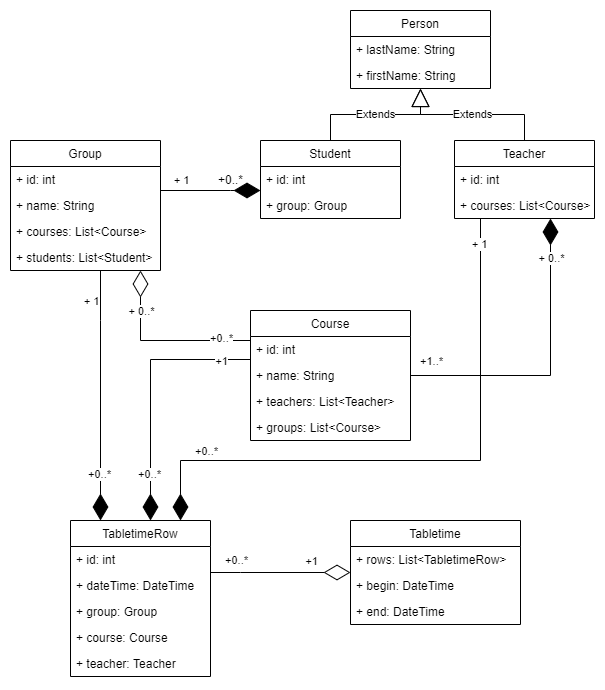

The diagram above was exported from draw.io. Its source (the exported page's mxGraphModel, read from the mxfile embedded in the PNG):
<mxGraphModel dx="1865" dy="607" grid="1" gridSize="10" guides="1" tooltips="1" connect="1" arrows="1" fold="1" page="1" pageScale="1" pageWidth="827" pageHeight="1169" math="0" shadow="0">
  <root>
    <mxCell id="WIyWlLk6GJQsqaUBKTNV-0" />
    <mxCell id="WIyWlLk6GJQsqaUBKTNV-1" parent="WIyWlLk6GJQsqaUBKTNV-0" />
    <mxCell id="gjBB6S-gj8wYcA9B_GfX-0" value="Student" style="swimlane;fontStyle=0;childLayout=stackLayout;horizontal=1;startSize=26;fillColor=none;horizontalStack=0;resizeParent=1;resizeParentMax=0;resizeLast=0;collapsible=1;marginBottom=0;" parent="WIyWlLk6GJQsqaUBKTNV-1" vertex="1">
      <mxGeometry x="150" y="140" width="140" height="78" as="geometry" />
    </mxCell>
    <mxCell id="gjBB6S-gj8wYcA9B_GfX-3" value="+ id: int" style="text;strokeColor=none;fillColor=none;align=left;verticalAlign=top;spacingLeft=4;spacingRight=4;overflow=hidden;rotatable=0;points=[[0,0.5],[1,0.5]];portConstraint=eastwest;" parent="gjBB6S-gj8wYcA9B_GfX-0" vertex="1">
      <mxGeometry y="26" width="140" height="26" as="geometry" />
    </mxCell>
    <mxCell id="eZlR-bhEdKkD3NSigpQz-6" value="+ group: Group" style="text;strokeColor=none;fillColor=none;align=left;verticalAlign=top;spacingLeft=4;spacingRight=4;overflow=hidden;rotatable=0;points=[[0,0.5],[1,0.5]];portConstraint=eastwest;" vertex="1" parent="gjBB6S-gj8wYcA9B_GfX-0">
      <mxGeometry y="52" width="140" height="26" as="geometry" />
    </mxCell>
    <mxCell id="gjBB6S-gj8wYcA9B_GfX-4" value="Teacher" style="swimlane;fontStyle=0;childLayout=stackLayout;horizontal=1;startSize=26;fillColor=none;horizontalStack=0;resizeParent=1;resizeParentMax=0;resizeLast=0;collapsible=1;marginBottom=0;" parent="WIyWlLk6GJQsqaUBKTNV-1" vertex="1">
      <mxGeometry x="344" y="140" width="140" height="78" as="geometry" />
    </mxCell>
    <mxCell id="gjBB6S-gj8wYcA9B_GfX-7" value="+ id: int" style="text;strokeColor=none;fillColor=none;align=left;verticalAlign=top;spacingLeft=4;spacingRight=4;overflow=hidden;rotatable=0;points=[[0,0.5],[1,0.5]];portConstraint=eastwest;" parent="gjBB6S-gj8wYcA9B_GfX-4" vertex="1">
      <mxGeometry y="26" width="140" height="26" as="geometry" />
    </mxCell>
    <mxCell id="eZlR-bhEdKkD3NSigpQz-7" value="+ courses: List&lt;Course&gt;" style="text;strokeColor=none;fillColor=none;align=left;verticalAlign=top;spacingLeft=4;spacingRight=4;overflow=hidden;rotatable=0;points=[[0,0.5],[1,0.5]];portConstraint=eastwest;" vertex="1" parent="gjBB6S-gj8wYcA9B_GfX-4">
      <mxGeometry y="52" width="140" height="26" as="geometry" />
    </mxCell>
    <mxCell id="gjBB6S-gj8wYcA9B_GfX-8" value="Course" style="swimlane;fontStyle=0;childLayout=stackLayout;horizontal=1;startSize=26;fillColor=none;horizontalStack=0;resizeParent=1;resizeParentMax=0;resizeLast=0;collapsible=1;marginBottom=0;" parent="WIyWlLk6GJQsqaUBKTNV-1" vertex="1">
      <mxGeometry x="140" y="310" width="160" height="130" as="geometry" />
    </mxCell>
    <mxCell id="gjBB6S-gj8wYcA9B_GfX-9" value="+ id: int" style="text;strokeColor=none;fillColor=none;align=left;verticalAlign=top;spacingLeft=4;spacingRight=4;overflow=hidden;rotatable=0;points=[[0,0.5],[1,0.5]];portConstraint=eastwest;" parent="gjBB6S-gj8wYcA9B_GfX-8" vertex="1">
      <mxGeometry y="26" width="160" height="26" as="geometry" />
    </mxCell>
    <mxCell id="eZlR-bhEdKkD3NSigpQz-8" value="+ name: String" style="text;strokeColor=none;fillColor=none;align=left;verticalAlign=top;spacingLeft=4;spacingRight=4;overflow=hidden;rotatable=0;points=[[0,0.5],[1,0.5]];portConstraint=eastwest;" vertex="1" parent="gjBB6S-gj8wYcA9B_GfX-8">
      <mxGeometry y="52" width="160" height="26" as="geometry" />
    </mxCell>
    <mxCell id="eZlR-bhEdKkD3NSigpQz-13" value="+ teachers: List&lt;Teacher&gt;" style="text;strokeColor=none;fillColor=none;align=left;verticalAlign=top;spacingLeft=4;spacingRight=4;overflow=hidden;rotatable=0;points=[[0,0.5],[1,0.5]];portConstraint=eastwest;" vertex="1" parent="gjBB6S-gj8wYcA9B_GfX-8">
      <mxGeometry y="78" width="160" height="26" as="geometry" />
    </mxCell>
    <mxCell id="eZlR-bhEdKkD3NSigpQz-16" value="+ groups: List&lt;Course&gt;" style="text;strokeColor=none;fillColor=none;align=left;verticalAlign=top;spacingLeft=4;spacingRight=4;overflow=hidden;rotatable=0;points=[[0,0.5],[1,0.5]];portConstraint=eastwest;" vertex="1" parent="gjBB6S-gj8wYcA9B_GfX-8">
      <mxGeometry y="104" width="160" height="26" as="geometry" />
    </mxCell>
    <mxCell id="gjBB6S-gj8wYcA9B_GfX-12" value="Group" style="swimlane;fontStyle=0;childLayout=stackLayout;horizontal=1;startSize=26;fillColor=none;horizontalStack=0;resizeParent=1;resizeParentMax=0;resizeLast=0;collapsible=1;marginBottom=0;" parent="WIyWlLk6GJQsqaUBKTNV-1" vertex="1">
      <mxGeometry x="-100" y="140" width="150" height="130" as="geometry" />
    </mxCell>
    <mxCell id="gjBB6S-gj8wYcA9B_GfX-13" value="+ id: int" style="text;strokeColor=none;fillColor=none;align=left;verticalAlign=top;spacingLeft=4;spacingRight=4;overflow=hidden;rotatable=0;points=[[0,0.5],[1,0.5]];portConstraint=eastwest;" parent="gjBB6S-gj8wYcA9B_GfX-12" vertex="1">
      <mxGeometry y="26" width="150" height="26" as="geometry" />
    </mxCell>
    <mxCell id="eZlR-bhEdKkD3NSigpQz-5" value="+ name: String" style="text;strokeColor=none;fillColor=none;align=left;verticalAlign=top;spacingLeft=4;spacingRight=4;overflow=hidden;rotatable=0;points=[[0,0.5],[1,0.5]];portConstraint=eastwest;" vertex="1" parent="gjBB6S-gj8wYcA9B_GfX-12">
      <mxGeometry y="52" width="150" height="26" as="geometry" />
    </mxCell>
    <mxCell id="gjBB6S-gj8wYcA9B_GfX-14" value="+ courses: List&lt;Course&gt;&#10;" style="text;strokeColor=none;fillColor=none;align=left;verticalAlign=top;spacingLeft=4;spacingRight=4;overflow=hidden;rotatable=0;points=[[0,0.5],[1,0.5]];portConstraint=eastwest;" parent="gjBB6S-gj8wYcA9B_GfX-12" vertex="1">
      <mxGeometry y="78" width="150" height="26" as="geometry" />
    </mxCell>
    <mxCell id="eZlR-bhEdKkD3NSigpQz-11" value="+ students: List&lt;Student&gt;&#10;" style="text;strokeColor=none;fillColor=none;align=left;verticalAlign=top;spacingLeft=4;spacingRight=4;overflow=hidden;rotatable=0;points=[[0,0.5],[1,0.5]];portConstraint=eastwest;" vertex="1" parent="gjBB6S-gj8wYcA9B_GfX-12">
      <mxGeometry y="104" width="150" height="26" as="geometry" />
    </mxCell>
    <mxCell id="gjBB6S-gj8wYcA9B_GfX-16" value="Person" style="swimlane;fontStyle=0;childLayout=stackLayout;horizontal=1;startSize=26;fillColor=none;horizontalStack=0;resizeParent=1;resizeParentMax=0;resizeLast=0;collapsible=1;marginBottom=0;" parent="WIyWlLk6GJQsqaUBKTNV-1" vertex="1">
      <mxGeometry x="240" y="10" width="140" height="78" as="geometry" />
    </mxCell>
    <mxCell id="gjBB6S-gj8wYcA9B_GfX-17" value="+ lastName: String" style="text;strokeColor=none;fillColor=none;align=left;verticalAlign=top;spacingLeft=4;spacingRight=4;overflow=hidden;rotatable=0;points=[[0,0.5],[1,0.5]];portConstraint=eastwest;" parent="gjBB6S-gj8wYcA9B_GfX-16" vertex="1">
      <mxGeometry y="26" width="140" height="26" as="geometry" />
    </mxCell>
    <mxCell id="gjBB6S-gj8wYcA9B_GfX-27" value="+ firstName: String" style="text;strokeColor=none;fillColor=none;align=left;verticalAlign=top;spacingLeft=4;spacingRight=4;overflow=hidden;rotatable=0;points=[[0,0.5],[1,0.5]];portConstraint=eastwest;" parent="gjBB6S-gj8wYcA9B_GfX-16" vertex="1">
      <mxGeometry y="52" width="140" height="26" as="geometry" />
    </mxCell>
    <mxCell id="gjBB6S-gj8wYcA9B_GfX-25" value="Extends" style="endArrow=block;endSize=16;endFill=0;html=1;rounded=0;edgeStyle=orthogonalEdgeStyle;" parent="WIyWlLk6GJQsqaUBKTNV-1" source="gjBB6S-gj8wYcA9B_GfX-4" target="gjBB6S-gj8wYcA9B_GfX-16" edge="1">
      <mxGeometry width="160" relative="1" as="geometry">
        <mxPoint x="500" y="90" as="sourcePoint" />
        <mxPoint x="660" y="90" as="targetPoint" />
      </mxGeometry>
    </mxCell>
    <mxCell id="gjBB6S-gj8wYcA9B_GfX-26" value="Extends" style="endArrow=block;endSize=16;endFill=0;html=1;rounded=0;edgeStyle=orthogonalEdgeStyle;exitX=0.5;exitY=0;exitDx=0;exitDy=0;" parent="WIyWlLk6GJQsqaUBKTNV-1" source="gjBB6S-gj8wYcA9B_GfX-0" target="gjBB6S-gj8wYcA9B_GfX-16" edge="1">
      <mxGeometry width="160" relative="1" as="geometry">
        <mxPoint x="580" y="170" as="sourcePoint" />
        <mxPoint x="740" y="170" as="targetPoint" />
      </mxGeometry>
    </mxCell>
    <mxCell id="gjBB6S-gj8wYcA9B_GfX-32" value="TabletimeRow" style="swimlane;fontStyle=0;childLayout=stackLayout;horizontal=1;startSize=26;fillColor=none;horizontalStack=0;resizeParent=1;resizeParentMax=0;resizeLast=0;collapsible=1;marginBottom=0;" parent="WIyWlLk6GJQsqaUBKTNV-1" vertex="1">
      <mxGeometry x="-40" y="520" width="140" height="156" as="geometry" />
    </mxCell>
    <mxCell id="gjBB6S-gj8wYcA9B_GfX-33" value="+ id: int" style="text;strokeColor=none;fillColor=none;align=left;verticalAlign=top;spacingLeft=4;spacingRight=4;overflow=hidden;rotatable=0;points=[[0,0.5],[1,0.5]];portConstraint=eastwest;" parent="gjBB6S-gj8wYcA9B_GfX-32" vertex="1">
      <mxGeometry y="26" width="140" height="26" as="geometry" />
    </mxCell>
    <mxCell id="eZlR-bhEdKkD3NSigpQz-9" value="+ dateTime: DateTime" style="text;strokeColor=none;fillColor=none;align=left;verticalAlign=top;spacingLeft=4;spacingRight=4;overflow=hidden;rotatable=0;points=[[0,0.5],[1,0.5]];portConstraint=eastwest;" vertex="1" parent="gjBB6S-gj8wYcA9B_GfX-32">
      <mxGeometry y="52" width="140" height="26" as="geometry" />
    </mxCell>
    <mxCell id="gjBB6S-gj8wYcA9B_GfX-34" value="+ group: Group" style="text;strokeColor=none;fillColor=none;align=left;verticalAlign=top;spacingLeft=4;spacingRight=4;overflow=hidden;rotatable=0;points=[[0,0.5],[1,0.5]];portConstraint=eastwest;" parent="gjBB6S-gj8wYcA9B_GfX-32" vertex="1">
      <mxGeometry y="78" width="140" height="26" as="geometry" />
    </mxCell>
    <mxCell id="gjBB6S-gj8wYcA9B_GfX-35" value="+ course: Course" style="text;strokeColor=none;fillColor=none;align=left;verticalAlign=top;spacingLeft=4;spacingRight=4;overflow=hidden;rotatable=0;points=[[0,0.5],[1,0.5]];portConstraint=eastwest;" parent="gjBB6S-gj8wYcA9B_GfX-32" vertex="1">
      <mxGeometry y="104" width="140" height="26" as="geometry" />
    </mxCell>
    <mxCell id="gjBB6S-gj8wYcA9B_GfX-36" value="+ teacher: Teacher" style="text;strokeColor=none;fillColor=none;align=left;verticalAlign=top;spacingLeft=4;spacingRight=4;overflow=hidden;rotatable=0;points=[[0,0.5],[1,0.5]];portConstraint=eastwest;" parent="gjBB6S-gj8wYcA9B_GfX-32" vertex="1">
      <mxGeometry y="130" width="140" height="26" as="geometry" />
    </mxCell>
    <mxCell id="gjBB6S-gj8wYcA9B_GfX-38" value="Tabletime" style="swimlane;fontStyle=0;childLayout=stackLayout;horizontal=1;startSize=26;fillColor=none;horizontalStack=0;resizeParent=1;resizeParentMax=0;resizeLast=0;collapsible=1;marginBottom=0;" parent="WIyWlLk6GJQsqaUBKTNV-1" vertex="1">
      <mxGeometry x="240" y="520" width="170" height="104" as="geometry" />
    </mxCell>
    <mxCell id="gjBB6S-gj8wYcA9B_GfX-39" value="+ rows: List&lt;TabletimeRow&gt;" style="text;strokeColor=none;fillColor=none;align=left;verticalAlign=top;spacingLeft=4;spacingRight=4;overflow=hidden;rotatable=0;points=[[0,0.5],[1,0.5]];portConstraint=eastwest;" parent="gjBB6S-gj8wYcA9B_GfX-38" vertex="1">
      <mxGeometry y="26" width="170" height="26" as="geometry" />
    </mxCell>
    <mxCell id="gjBB6S-gj8wYcA9B_GfX-40" value="+ begin: DateTime" style="text;strokeColor=none;fillColor=none;align=left;verticalAlign=top;spacingLeft=4;spacingRight=4;overflow=hidden;rotatable=0;points=[[0,0.5],[1,0.5]];portConstraint=eastwest;" parent="gjBB6S-gj8wYcA9B_GfX-38" vertex="1">
      <mxGeometry y="52" width="170" height="26" as="geometry" />
    </mxCell>
    <mxCell id="gjBB6S-gj8wYcA9B_GfX-41" value="+ end: DateTime" style="text;strokeColor=none;fillColor=none;align=left;verticalAlign=top;spacingLeft=4;spacingRight=4;overflow=hidden;rotatable=0;points=[[0,0.5],[1,0.5]];portConstraint=eastwest;" parent="gjBB6S-gj8wYcA9B_GfX-38" vertex="1">
      <mxGeometry y="78" width="170" height="26" as="geometry" />
    </mxCell>
    <mxCell id="gjBB6S-gj8wYcA9B_GfX-42" value="" style="endArrow=diamondThin;endFill=0;endSize=24;html=1;rounded=0;edgeStyle=orthogonalEdgeStyle;" parent="WIyWlLk6GJQsqaUBKTNV-1" source="gjBB6S-gj8wYcA9B_GfX-32" target="gjBB6S-gj8wYcA9B_GfX-38" edge="1">
      <mxGeometry width="160" relative="1" as="geometry">
        <mxPoint x="325" y="679" as="sourcePoint" />
        <mxPoint x="485" y="679" as="targetPoint" />
        <Array as="points">
          <mxPoint x="130" y="572" />
          <mxPoint x="130" y="572" />
        </Array>
      </mxGeometry>
    </mxCell>
    <mxCell id="eZlR-bhEdKkD3NSigpQz-30" value="+0..*" style="edgeLabel;html=1;align=center;verticalAlign=middle;resizable=0;points=[];" vertex="1" connectable="0" parent="gjBB6S-gj8wYcA9B_GfX-42">
      <mxGeometry x="-0.764" y="-1" relative="1" as="geometry">
        <mxPoint x="8" y="-14" as="offset" />
      </mxGeometry>
    </mxCell>
    <mxCell id="eZlR-bhEdKkD3NSigpQz-31" value="+1" style="edgeLabel;html=1;align=center;verticalAlign=middle;resizable=0;points=[];" vertex="1" connectable="0" parent="gjBB6S-gj8wYcA9B_GfX-42">
      <mxGeometry x="0.2114" y="-3" relative="1" as="geometry">
        <mxPoint x="15" y="-15" as="offset" />
      </mxGeometry>
    </mxCell>
    <mxCell id="gjBB6S-gj8wYcA9B_GfX-68" value="" style="endArrow=diamondThin;endFill=1;endSize=24;html=1;rounded=0;edgeStyle=orthogonalEdgeStyle;" parent="WIyWlLk6GJQsqaUBKTNV-1" source="gjBB6S-gj8wYcA9B_GfX-8" target="gjBB6S-gj8wYcA9B_GfX-32" edge="1">
      <mxGeometry width="160" relative="1" as="geometry">
        <mxPoint x="-60" y="460" as="sourcePoint" />
        <mxPoint x="100" y="460" as="targetPoint" />
        <Array as="points">
          <mxPoint x="40" y="359" />
        </Array>
      </mxGeometry>
    </mxCell>
    <mxCell id="eZlR-bhEdKkD3NSigpQz-23" value="+1" style="edgeLabel;html=1;align=center;verticalAlign=middle;resizable=0;points=[];" vertex="1" connectable="0" parent="gjBB6S-gj8wYcA9B_GfX-68">
      <mxGeometry x="-0.7303" y="1" relative="1" as="geometry">
        <mxPoint x="5" as="offset" />
      </mxGeometry>
    </mxCell>
    <mxCell id="eZlR-bhEdKkD3NSigpQz-28" value="+0..*" style="edgeLabel;html=1;align=center;verticalAlign=middle;resizable=0;points=[];" vertex="1" connectable="0" parent="gjBB6S-gj8wYcA9B_GfX-68">
      <mxGeometry x="0.6368" y="-2" relative="1" as="geometry">
        <mxPoint as="offset" />
      </mxGeometry>
    </mxCell>
    <mxCell id="gjBB6S-gj8wYcA9B_GfX-69" value="" style="endArrow=diamondThin;endFill=1;endSize=24;html=1;rounded=0;edgeStyle=orthogonalEdgeStyle;" parent="WIyWlLk6GJQsqaUBKTNV-1" source="gjBB6S-gj8wYcA9B_GfX-12" target="gjBB6S-gj8wYcA9B_GfX-32" edge="1">
      <mxGeometry width="160" relative="1" as="geometry">
        <mxPoint x="-110" y="470" as="sourcePoint" />
        <mxPoint x="50" y="470" as="targetPoint" />
        <Array as="points">
          <mxPoint x="-10" y="320" />
          <mxPoint x="-10" y="320" />
        </Array>
      </mxGeometry>
    </mxCell>
    <mxCell id="eZlR-bhEdKkD3NSigpQz-21" value="+ 1" style="edgeLabel;html=1;align=center;verticalAlign=middle;resizable=0;points=[];" vertex="1" connectable="0" parent="gjBB6S-gj8wYcA9B_GfX-69">
      <mxGeometry x="-0.8592" y="-1" relative="1" as="geometry">
        <mxPoint x="-9" y="12" as="offset" />
      </mxGeometry>
    </mxCell>
    <mxCell id="eZlR-bhEdKkD3NSigpQz-29" value="+0..*" style="edgeLabel;html=1;align=center;verticalAlign=middle;resizable=0;points=[];" vertex="1" connectable="0" parent="gjBB6S-gj8wYcA9B_GfX-69">
      <mxGeometry x="0.6208" y="-2" relative="1" as="geometry">
        <mxPoint as="offset" />
      </mxGeometry>
    </mxCell>
    <mxCell id="gjBB6S-gj8wYcA9B_GfX-70" value="" style="endArrow=diamondThin;endFill=1;endSize=24;html=1;rounded=0;edgeStyle=orthogonalEdgeStyle;" parent="WIyWlLk6GJQsqaUBKTNV-1" source="gjBB6S-gj8wYcA9B_GfX-4" target="gjBB6S-gj8wYcA9B_GfX-32" edge="1">
      <mxGeometry width="160" relative="1" as="geometry">
        <mxPoint x="-180" y="480" as="sourcePoint" />
        <mxPoint x="-20" y="480" as="targetPoint" />
        <Array as="points">
          <mxPoint x="370" y="460" />
          <mxPoint x="70" y="460" />
        </Array>
      </mxGeometry>
    </mxCell>
    <mxCell id="eZlR-bhEdKkD3NSigpQz-26" value="+ 1" style="edgeLabel;html=1;align=center;verticalAlign=middle;resizable=0;points=[];" vertex="1" connectable="0" parent="gjBB6S-gj8wYcA9B_GfX-70">
      <mxGeometry x="-0.9183" y="-2" relative="1" as="geometry">
        <mxPoint as="offset" />
      </mxGeometry>
    </mxCell>
    <mxCell id="eZlR-bhEdKkD3NSigpQz-27" value="+0..*" style="edgeLabel;html=1;align=center;verticalAlign=middle;resizable=0;points=[];" vertex="1" connectable="0" parent="gjBB6S-gj8wYcA9B_GfX-70">
      <mxGeometry x="0.7183" y="2" relative="1" as="geometry">
        <mxPoint y="-12" as="offset" />
      </mxGeometry>
    </mxCell>
    <mxCell id="gjBB6S-gj8wYcA9B_GfX-71" value="" style="endArrow=diamondThin;endFill=1;endSize=24;html=1;rounded=0;edgeStyle=orthogonalEdgeStyle;" parent="WIyWlLk6GJQsqaUBKTNV-1" source="gjBB6S-gj8wYcA9B_GfX-12" target="gjBB6S-gj8wYcA9B_GfX-0" edge="1">
      <mxGeometry width="160" relative="1" as="geometry">
        <mxPoint x="-180" y="510" as="sourcePoint" />
        <mxPoint x="-20" y="510" as="targetPoint" />
        <Array as="points">
          <mxPoint x="120" y="190" />
          <mxPoint x="120" y="190" />
        </Array>
      </mxGeometry>
    </mxCell>
    <mxCell id="eZlR-bhEdKkD3NSigpQz-19" value="+ 1" style="edgeLabel;html=1;align=center;verticalAlign=middle;resizable=0;points=[];" vertex="1" connectable="0" parent="gjBB6S-gj8wYcA9B_GfX-71">
      <mxGeometry x="-0.784" y="4" relative="1" as="geometry">
        <mxPoint x="9" y="-7" as="offset" />
      </mxGeometry>
    </mxCell>
    <mxCell id="gjBB6S-gj8wYcA9B_GfX-73" value="" style="endArrow=diamondThin;endFill=1;endSize=24;html=1;rounded=0;edgeStyle=orthogonalEdgeStyle;" parent="WIyWlLk6GJQsqaUBKTNV-1" source="gjBB6S-gj8wYcA9B_GfX-8" target="gjBB6S-gj8wYcA9B_GfX-4" edge="1">
      <mxGeometry width="160" relative="1" as="geometry">
        <mxPoint x="-190" y="360" as="sourcePoint" />
        <mxPoint x="-30" y="360" as="targetPoint" />
        <Array as="points">
          <mxPoint x="440" y="375" />
        </Array>
      </mxGeometry>
    </mxCell>
    <mxCell id="eZlR-bhEdKkD3NSigpQz-17" value="+ 0..*" style="edgeLabel;html=1;align=center;verticalAlign=middle;resizable=0;points=[];" vertex="1" connectable="0" parent="gjBB6S-gj8wYcA9B_GfX-73">
      <mxGeometry x="0.6795" relative="1" as="geometry">
        <mxPoint y="-9" as="offset" />
      </mxGeometry>
    </mxCell>
    <mxCell id="eZlR-bhEdKkD3NSigpQz-20" value="+1..*" style="edgeLabel;html=1;align=center;verticalAlign=middle;resizable=0;points=[];" vertex="1" connectable="0" parent="gjBB6S-gj8wYcA9B_GfX-73">
      <mxGeometry x="-0.8869" relative="1" as="geometry">
        <mxPoint x="3" y="-15" as="offset" />
      </mxGeometry>
    </mxCell>
    <mxCell id="eZlR-bhEdKkD3NSigpQz-12" value="" style="endArrow=diamondThin;endFill=0;endSize=24;html=1;rounded=0;edgeStyle=orthogonalEdgeStyle;" edge="1" parent="WIyWlLk6GJQsqaUBKTNV-1" source="gjBB6S-gj8wYcA9B_GfX-8" target="gjBB6S-gj8wYcA9B_GfX-12">
      <mxGeometry width="160" relative="1" as="geometry">
        <mxPoint x="-250" y="420" as="sourcePoint" />
        <mxPoint x="-90" y="420" as="targetPoint" />
        <Array as="points">
          <mxPoint x="30" y="340" />
        </Array>
      </mxGeometry>
    </mxCell>
    <mxCell id="eZlR-bhEdKkD3NSigpQz-24" value="+0..*" style="edgeLabel;html=1;align=center;verticalAlign=middle;resizable=0;points=[];" vertex="1" connectable="0" parent="eZlR-bhEdKkD3NSigpQz-12">
      <mxGeometry x="-0.7089" y="-3" relative="1" as="geometry">
        <mxPoint x="-4" as="offset" />
      </mxGeometry>
    </mxCell>
    <mxCell id="eZlR-bhEdKkD3NSigpQz-25" value="+ 0..*" style="edgeLabel;html=1;align=center;verticalAlign=middle;resizable=0;points=[];" vertex="1" connectable="0" parent="eZlR-bhEdKkD3NSigpQz-12">
      <mxGeometry x="0.4711" relative="1" as="geometry">
        <mxPoint y="-8" as="offset" />
      </mxGeometry>
    </mxCell>
    <mxCell id="eZlR-bhEdKkD3NSigpQz-18" value="+0..*" style="text;html=1;align=center;verticalAlign=middle;resizable=0;points=[];autosize=1;strokeColor=none;fillColor=none;" vertex="1" parent="WIyWlLk6GJQsqaUBKTNV-1">
      <mxGeometry x="100" y="169" width="40" height="20" as="geometry" />
    </mxCell>
  </root>
</mxGraphModel>